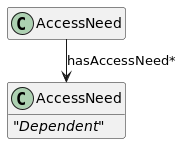

The diagram above was rendered by PlantUML. Its source (embedded in the PNG):
@startuml
skinparam ranksep 25
skinparam nodesep 25
hide empty fields
hide empty methods

class AccessNeed

class "AccessNeed" as Dependent {
    <i>"Dependent"</i>
}

AccessNeed --> Dependent : hasAccessNeed*


@enduml